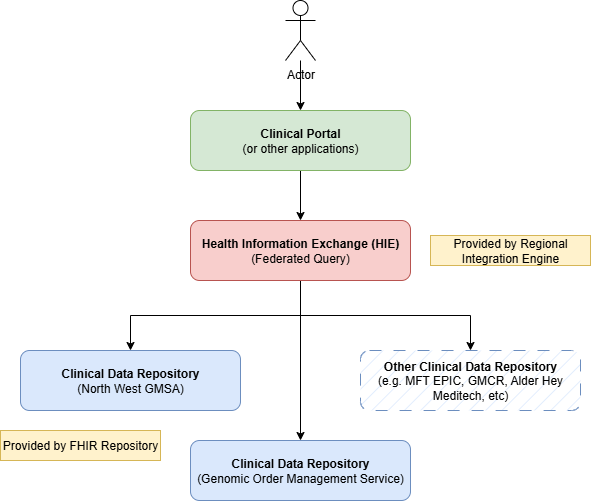

The diagram above was exported from draw.io. Its source (the exported page's mxGraphModel, read from the mxfile embedded in the PNG):
<mxGraphModel dx="1481" dy="938" grid="1" gridSize="10" guides="1" tooltips="1" connect="1" arrows="1" fold="1" page="1" pageScale="1" pageWidth="827" pageHeight="1169" math="0" shadow="0">
  <root>
    <mxCell id="0" />
    <mxCell id="1" parent="0" />
    <mxCell id="jgpSiwze4TK5Q7L4IDOj-4" style="edgeStyle=orthogonalEdgeStyle;rounded=0;orthogonalLoop=1;jettySize=auto;html=1;entryX=0.5;entryY=0;entryDx=0;entryDy=0;" edge="1" parent="1" source="jgpSiwze4TK5Q7L4IDOj-1" target="jgpSiwze4TK5Q7L4IDOj-3">
      <mxGeometry relative="1" as="geometry" />
    </mxCell>
    <mxCell id="jgpSiwze4TK5Q7L4IDOj-1" value="&lt;b&gt;Clinical Portal&lt;/b&gt; &lt;br&gt;(or other applications)" style="rounded=1;whiteSpace=wrap;html=1;fillColor=#d5e8d4;strokeColor=#82b366;" vertex="1" parent="1">
      <mxGeometry x="320" y="160" width="220" height="60" as="geometry" />
    </mxCell>
    <mxCell id="jgpSiwze4TK5Q7L4IDOj-5" style="edgeStyle=orthogonalEdgeStyle;rounded=0;orthogonalLoop=1;jettySize=auto;html=1;" edge="1" parent="1" source="jgpSiwze4TK5Q7L4IDOj-2" target="jgpSiwze4TK5Q7L4IDOj-1">
      <mxGeometry relative="1" as="geometry" />
    </mxCell>
    <mxCell id="jgpSiwze4TK5Q7L4IDOj-2" value="Actor" style="shape=umlActor;verticalLabelPosition=bottom;verticalAlign=top;html=1;outlineConnect=0;" vertex="1" parent="1">
      <mxGeometry x="415" y="50" width="30" height="60" as="geometry" />
    </mxCell>
    <mxCell id="jgpSiwze4TK5Q7L4IDOj-7" style="edgeStyle=orthogonalEdgeStyle;rounded=0;orthogonalLoop=1;jettySize=auto;html=1;entryX=0.5;entryY=0;entryDx=0;entryDy=0;" edge="1" parent="1" source="jgpSiwze4TK5Q7L4IDOj-3" target="jgpSiwze4TK5Q7L4IDOj-6">
      <mxGeometry relative="1" as="geometry" />
    </mxCell>
    <mxCell id="jgpSiwze4TK5Q7L4IDOj-9" style="edgeStyle=orthogonalEdgeStyle;rounded=0;orthogonalLoop=1;jettySize=auto;html=1;entryX=0.5;entryY=0;entryDx=0;entryDy=0;" edge="1" parent="1" source="jgpSiwze4TK5Q7L4IDOj-3" target="jgpSiwze4TK5Q7L4IDOj-8">
      <mxGeometry relative="1" as="geometry" />
    </mxCell>
    <mxCell id="jgpSiwze4TK5Q7L4IDOj-11" style="edgeStyle=orthogonalEdgeStyle;rounded=0;orthogonalLoop=1;jettySize=auto;html=1;" edge="1" parent="1" source="jgpSiwze4TK5Q7L4IDOj-3" target="jgpSiwze4TK5Q7L4IDOj-10">
      <mxGeometry relative="1" as="geometry" />
    </mxCell>
    <mxCell id="jgpSiwze4TK5Q7L4IDOj-3" value="&lt;b&gt;Health Information Exchange (HIE)&lt;/b&gt;&lt;br&gt;(Federated Query)" style="rounded=1;whiteSpace=wrap;html=1;fillColor=#f8cecc;strokeColor=#b85450;" vertex="1" parent="1">
      <mxGeometry x="320" y="270" width="220" height="60" as="geometry" />
    </mxCell>
    <mxCell id="jgpSiwze4TK5Q7L4IDOj-6" value="&lt;b&gt;Clinical Data Repository&lt;/b&gt;&lt;br&gt;(North West GMSA)" style="rounded=1;whiteSpace=wrap;html=1;fillColor=#dae8fc;strokeColor=#6c8ebf;" vertex="1" parent="1">
      <mxGeometry x="150" y="400" width="220" height="60" as="geometry" />
    </mxCell>
    <mxCell id="jgpSiwze4TK5Q7L4IDOj-8" value="&lt;b&gt;Clinical Data Repository&lt;/b&gt;&lt;br&gt;(Genomic Order Management Service)" style="rounded=1;whiteSpace=wrap;html=1;fillColor=#dae8fc;strokeColor=#6c8ebf;" vertex="1" parent="1">
      <mxGeometry x="320" y="490" width="220" height="60" as="geometry" />
    </mxCell>
    <mxCell id="jgpSiwze4TK5Q7L4IDOj-10" value="&lt;b&gt;Other Clinical Data Repository&lt;/b&gt;&lt;br&gt;(e.g. MFT EPIC, GMCR, Alder Hey Meditech, etc)" style="rounded=1;whiteSpace=wrap;html=1;fillColor=#dae8fc;strokeColor=#6c8ebf;dashed=1;dashPattern=12 12;fillStyle=hatch;" vertex="1" parent="1">
      <mxGeometry x="490" y="400" width="220" height="60" as="geometry" />
    </mxCell>
    <mxCell id="jgpSiwze4TK5Q7L4IDOj-12" value="Provided by Regional Integration Engine" style="rounded=0;whiteSpace=wrap;html=1;fillColor=#fff2cc;strokeColor=#d6b656;" vertex="1" parent="1">
      <mxGeometry x="560" y="285" width="160" height="30" as="geometry" />
    </mxCell>
    <mxCell id="jgpSiwze4TK5Q7L4IDOj-13" value="Provided by FHIR Repository" style="rounded=0;whiteSpace=wrap;html=1;fillColor=#fff2cc;strokeColor=#d6b656;" vertex="1" parent="1">
      <mxGeometry x="130" y="480" width="160" height="30" as="geometry" />
    </mxCell>
  </root>
</mxGraphModel>